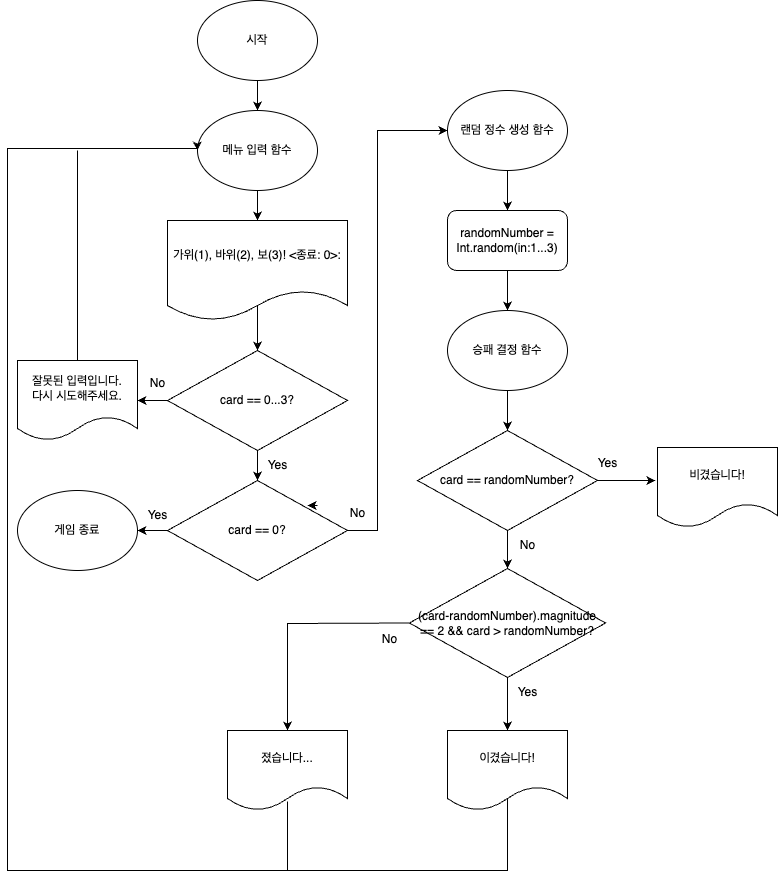

The diagram above was exported from draw.io. Its source (the exported page's mxGraphModel, read from the mxfile embedded in the PNG):
<mxGraphModel dx="1299" dy="869" grid="1" gridSize="10" guides="1" tooltips="1" connect="1" arrows="1" fold="1" page="1" pageScale="1" pageWidth="827" pageHeight="1169" math="0" shadow="0">
  <root>
    <mxCell id="0" />
    <mxCell id="1" parent="0" />
    <mxCell id="WXg7TYhEc4X2Hc3_msgh-1" value="시작" style="ellipse;whiteSpace=wrap;html=1;" vertex="1" parent="1">
      <mxGeometry x="220" y="240" width="120" height="80" as="geometry" />
    </mxCell>
    <mxCell id="WXg7TYhEc4X2Hc3_msgh-6" value="randomNumber =&lt;br style=&quot;border-color: var(--border-color);&quot;&gt;Int.random(in:1...3)" style="rounded=1;whiteSpace=wrap;html=1;" vertex="1" parent="1">
      <mxGeometry x="470" y="450" width="120" height="60" as="geometry" />
    </mxCell>
    <mxCell id="WXg7TYhEc4X2Hc3_msgh-19" value="" style="edgeStyle=orthogonalEdgeStyle;rounded=0;orthogonalLoop=1;jettySize=auto;html=1;exitX=0.5;exitY=0.85;exitDx=0;exitDy=0;exitPerimeter=0;" edge="1" parent="1" source="WXg7TYhEc4X2Hc3_msgh-7" target="WXg7TYhEc4X2Hc3_msgh-12">
      <mxGeometry relative="1" as="geometry" />
    </mxCell>
    <mxCell id="WXg7TYhEc4X2Hc3_msgh-7" value="가위(1), 바위(2), 보(3)! &amp;lt;종료: 0&amp;gt;:" style="shape=document;whiteSpace=wrap;html=1;boundedLbl=1;" vertex="1" parent="1">
      <mxGeometry x="190" y="460" width="180" height="100" as="geometry" />
    </mxCell>
    <mxCell id="WXg7TYhEc4X2Hc3_msgh-8" value="랜덤 정수 생성 함수" style="ellipse;whiteSpace=wrap;html=1;" vertex="1" parent="1">
      <mxGeometry x="470" y="330" width="120" height="80" as="geometry" />
    </mxCell>
    <mxCell id="WXg7TYhEc4X2Hc3_msgh-20" value="" style="edgeStyle=orthogonalEdgeStyle;rounded=0;orthogonalLoop=1;jettySize=auto;html=1;" edge="1" parent="1" source="WXg7TYhEc4X2Hc3_msgh-9" target="WXg7TYhEc4X2Hc3_msgh-7">
      <mxGeometry relative="1" as="geometry" />
    </mxCell>
    <mxCell id="WXg7TYhEc4X2Hc3_msgh-9" value="메뉴 입력 함수" style="ellipse;whiteSpace=wrap;html=1;" vertex="1" parent="1">
      <mxGeometry x="220" y="350" width="120" height="80" as="geometry" />
    </mxCell>
    <mxCell id="WXg7TYhEc4X2Hc3_msgh-11" value="" style="endArrow=classic;html=1;rounded=0;exitX=0.5;exitY=1;exitDx=0;exitDy=0;entryX=0.5;entryY=0;entryDx=0;entryDy=0;" edge="1" parent="1" source="WXg7TYhEc4X2Hc3_msgh-8" target="WXg7TYhEc4X2Hc3_msgh-6">
      <mxGeometry width="50" height="50" relative="1" as="geometry">
        <mxPoint x="840" y="360" as="sourcePoint" />
        <mxPoint x="890" y="310" as="targetPoint" />
      </mxGeometry>
    </mxCell>
    <mxCell id="WXg7TYhEc4X2Hc3_msgh-35" value="" style="edgeStyle=orthogonalEdgeStyle;rounded=0;orthogonalLoop=1;jettySize=auto;html=1;" edge="1" parent="1" source="WXg7TYhEc4X2Hc3_msgh-12" target="WXg7TYhEc4X2Hc3_msgh-24">
      <mxGeometry relative="1" as="geometry" />
    </mxCell>
    <mxCell id="WXg7TYhEc4X2Hc3_msgh-12" value="card == 0...3?" style="rhombus;whiteSpace=wrap;html=1;" vertex="1" parent="1">
      <mxGeometry x="190" y="590" width="180" height="100" as="geometry" />
    </mxCell>
    <mxCell id="WXg7TYhEc4X2Hc3_msgh-15" value="" style="endArrow=classic;html=1;rounded=0;exitX=0.5;exitY=1;exitDx=0;exitDy=0;" edge="1" parent="1" source="WXg7TYhEc4X2Hc3_msgh-1" target="WXg7TYhEc4X2Hc3_msgh-9">
      <mxGeometry width="50" height="50" relative="1" as="geometry">
        <mxPoint x="470" y="460" as="sourcePoint" />
        <mxPoint x="520" y="410" as="targetPoint" />
      </mxGeometry>
    </mxCell>
    <mxCell id="WXg7TYhEc4X2Hc3_msgh-21" style="edgeStyle=orthogonalEdgeStyle;rounded=0;orthogonalLoop=1;jettySize=auto;html=1;exitX=1;exitY=0.25;exitDx=0;exitDy=0;entryX=0.917;entryY=0.25;entryDx=0;entryDy=0;entryPerimeter=0;" edge="1" parent="1">
      <mxGeometry relative="1" as="geometry">
        <mxPoint x="340" y="745" as="sourcePoint" />
        <mxPoint x="330.03999999999996" y="745" as="targetPoint" />
      </mxGeometry>
    </mxCell>
    <mxCell id="WXg7TYhEc4X2Hc3_msgh-22" value="" style="endArrow=classic;html=1;rounded=0;entryX=0;entryY=0.5;entryDx=0;entryDy=0;exitX=1;exitY=0.5;exitDx=0;exitDy=0;" edge="1" parent="1" source="WXg7TYhEc4X2Hc3_msgh-34" target="WXg7TYhEc4X2Hc3_msgh-8">
      <mxGeometry width="50" height="50" relative="1" as="geometry">
        <mxPoint x="380" y="630" as="sourcePoint" />
        <mxPoint x="410" y="300" as="targetPoint" />
        <Array as="points">
          <mxPoint x="400" y="770" />
          <mxPoint x="400" y="370" />
        </Array>
      </mxGeometry>
    </mxCell>
    <mxCell id="WXg7TYhEc4X2Hc3_msgh-32" value="" style="edgeStyle=orthogonalEdgeStyle;rounded=0;orthogonalLoop=1;jettySize=auto;html=1;entryX=0.5;entryY=0;entryDx=0;entryDy=0;" edge="1" parent="1" source="WXg7TYhEc4X2Hc3_msgh-23" target="WXg7TYhEc4X2Hc3_msgh-47">
      <mxGeometry relative="1" as="geometry">
        <mxPoint x="530" y="680" as="targetPoint" />
      </mxGeometry>
    </mxCell>
    <mxCell id="WXg7TYhEc4X2Hc3_msgh-23" value="승패 결정 함수" style="ellipse;whiteSpace=wrap;html=1;" vertex="1" parent="1">
      <mxGeometry x="470" y="550" width="120" height="80" as="geometry" />
    </mxCell>
    <mxCell id="WXg7TYhEc4X2Hc3_msgh-24" value="잘못된 입력입니다. &lt;br&gt;다시 시도해주세요." style="shape=document;whiteSpace=wrap;html=1;boundedLbl=1;" vertex="1" parent="1">
      <mxGeometry x="40" y="600" width="120" height="80" as="geometry" />
    </mxCell>
    <mxCell id="WXg7TYhEc4X2Hc3_msgh-31" value="" style="endArrow=classic;html=1;rounded=0;entryX=0.5;entryY=0;entryDx=0;entryDy=0;exitX=0.5;exitY=1;exitDx=0;exitDy=0;" edge="1" parent="1" source="WXg7TYhEc4X2Hc3_msgh-6" target="WXg7TYhEc4X2Hc3_msgh-23">
      <mxGeometry width="50" height="50" relative="1" as="geometry">
        <mxPoint x="510" y="560" as="sourcePoint" />
        <mxPoint x="560" y="510" as="targetPoint" />
      </mxGeometry>
    </mxCell>
    <mxCell id="WXg7TYhEc4X2Hc3_msgh-38" value="" style="edgeStyle=orthogonalEdgeStyle;rounded=0;orthogonalLoop=1;jettySize=auto;html=1;" edge="1" parent="1" source="WXg7TYhEc4X2Hc3_msgh-34" target="WXg7TYhEc4X2Hc3_msgh-37">
      <mxGeometry relative="1" as="geometry" />
    </mxCell>
    <mxCell id="WXg7TYhEc4X2Hc3_msgh-34" value="card == 0?" style="rhombus;whiteSpace=wrap;html=1;" vertex="1" parent="1">
      <mxGeometry x="190" y="720" width="180" height="100" as="geometry" />
    </mxCell>
    <mxCell id="WXg7TYhEc4X2Hc3_msgh-36" value="" style="endArrow=classic;html=1;rounded=0;exitX=0.5;exitY=1;exitDx=0;exitDy=0;entryX=0.5;entryY=0;entryDx=0;entryDy=0;" edge="1" parent="1" source="WXg7TYhEc4X2Hc3_msgh-12" target="WXg7TYhEc4X2Hc3_msgh-34">
      <mxGeometry width="50" height="50" relative="1" as="geometry">
        <mxPoint x="330" y="610" as="sourcePoint" />
        <mxPoint x="380" y="560" as="targetPoint" />
      </mxGeometry>
    </mxCell>
    <mxCell id="WXg7TYhEc4X2Hc3_msgh-37" value="게임 종료" style="ellipse;whiteSpace=wrap;html=1;" vertex="1" parent="1">
      <mxGeometry x="40" y="730" width="120" height="80" as="geometry" />
    </mxCell>
    <mxCell id="WXg7TYhEc4X2Hc3_msgh-40" value="No" style="text;html=1;align=center;verticalAlign=middle;resizable=0;points=[];autosize=1;strokeColor=none;fillColor=none;" vertex="1" parent="1">
      <mxGeometry x="160" y="608" width="40" height="30" as="geometry" />
    </mxCell>
    <mxCell id="WXg7TYhEc4X2Hc3_msgh-41" value="Yes" style="text;html=1;align=center;verticalAlign=middle;resizable=0;points=[];autosize=1;strokeColor=none;fillColor=none;" vertex="1" parent="1">
      <mxGeometry x="280" y="690" width="40" height="30" as="geometry" />
    </mxCell>
    <mxCell id="WXg7TYhEc4X2Hc3_msgh-42" value="Yes" style="text;html=1;align=center;verticalAlign=middle;resizable=0;points=[];autosize=1;strokeColor=none;fillColor=none;" vertex="1" parent="1">
      <mxGeometry x="160" y="740" width="40" height="30" as="geometry" />
    </mxCell>
    <mxCell id="WXg7TYhEc4X2Hc3_msgh-44" value="No" style="text;html=1;align=center;verticalAlign=middle;resizable=0;points=[];autosize=1;strokeColor=none;fillColor=none;" vertex="1" parent="1">
      <mxGeometry x="360" y="738" width="40" height="30" as="geometry" />
    </mxCell>
    <mxCell id="WXg7TYhEc4X2Hc3_msgh-49" value="" style="edgeStyle=orthogonalEdgeStyle;rounded=0;orthogonalLoop=1;jettySize=auto;html=1;entryX=-0.017;entryY=0.413;entryDx=0;entryDy=0;entryPerimeter=0;" edge="1" parent="1" source="WXg7TYhEc4X2Hc3_msgh-47" target="WXg7TYhEc4X2Hc3_msgh-48">
      <mxGeometry relative="1" as="geometry">
        <mxPoint x="660" y="720" as="targetPoint" />
      </mxGeometry>
    </mxCell>
    <mxCell id="WXg7TYhEc4X2Hc3_msgh-55" value="" style="edgeStyle=orthogonalEdgeStyle;rounded=0;orthogonalLoop=1;jettySize=auto;html=1;" edge="1" parent="1" source="WXg7TYhEc4X2Hc3_msgh-47" target="WXg7TYhEc4X2Hc3_msgh-50">
      <mxGeometry relative="1" as="geometry" />
    </mxCell>
    <mxCell id="WXg7TYhEc4X2Hc3_msgh-47" value="card == randomNumber?" style="rhombus;whiteSpace=wrap;html=1;" vertex="1" parent="1">
      <mxGeometry x="440" y="670" width="180" height="100" as="geometry" />
    </mxCell>
    <mxCell id="WXg7TYhEc4X2Hc3_msgh-48" value="비겼습니다!" style="shape=document;whiteSpace=wrap;html=1;boundedLbl=1;" vertex="1" parent="1">
      <mxGeometry x="680" y="687" width="120" height="80" as="geometry" />
    </mxCell>
    <mxCell id="WXg7TYhEc4X2Hc3_msgh-82" value="" style="edgeStyle=orthogonalEdgeStyle;rounded=0;orthogonalLoop=1;jettySize=auto;html=1;entryX=0.5;entryY=0;entryDx=0;entryDy=0;" edge="1" parent="1" source="WXg7TYhEc4X2Hc3_msgh-50" target="WXg7TYhEc4X2Hc3_msgh-97">
      <mxGeometry relative="1" as="geometry">
        <mxPoint x="530" y="950" as="targetPoint" />
      </mxGeometry>
    </mxCell>
    <mxCell id="WXg7TYhEc4X2Hc3_msgh-50" value="(card-randomNumber).magnitude&lt;br&gt;== 2 &amp;amp;&amp;amp; card &amp;gt; randomNumber?" style="rhombus;whiteSpace=wrap;html=1;" vertex="1" parent="1">
      <mxGeometry x="431.9" y="808" width="196.2" height="109" as="geometry" />
    </mxCell>
    <mxCell id="WXg7TYhEc4X2Hc3_msgh-57" value="Yes" style="text;html=1;align=center;verticalAlign=middle;resizable=0;points=[];autosize=1;strokeColor=none;fillColor=none;" vertex="1" parent="1">
      <mxGeometry x="610" y="688" width="40" height="30" as="geometry" />
    </mxCell>
    <mxCell id="WXg7TYhEc4X2Hc3_msgh-59" value="No" style="text;html=1;align=center;verticalAlign=middle;resizable=0;points=[];autosize=1;strokeColor=none;fillColor=none;" vertex="1" parent="1">
      <mxGeometry x="530" y="770" width="40" height="30" as="geometry" />
    </mxCell>
    <mxCell id="WXg7TYhEc4X2Hc3_msgh-84" value="" style="edgeStyle=orthogonalEdgeStyle;rounded=0;orthogonalLoop=1;jettySize=auto;html=1;exitX=0.5;exitY=0.838;exitDx=0;exitDy=0;exitPerimeter=0;entryX=0;entryY=0.5;entryDx=0;entryDy=0;" edge="1" parent="1" source="WXg7TYhEc4X2Hc3_msgh-97" target="WXg7TYhEc4X2Hc3_msgh-9">
      <mxGeometry relative="1" as="geometry">
        <mxPoint x="530" y="1050" as="sourcePoint" />
        <mxPoint x="530" y="1109" as="targetPoint" />
        <Array as="points">
          <mxPoint x="530" y="1110" />
          <mxPoint x="30" y="1110" />
          <mxPoint x="30" y="388" />
          <mxPoint x="220" y="388" />
        </Array>
      </mxGeometry>
    </mxCell>
    <mxCell id="WXg7TYhEc4X2Hc3_msgh-77" value="No" style="text;html=1;align=center;verticalAlign=middle;resizable=0;points=[];autosize=1;strokeColor=none;fillColor=none;" vertex="1" parent="1">
      <mxGeometry x="391.9" y="864" width="40" height="30" as="geometry" />
    </mxCell>
    <mxCell id="WXg7TYhEc4X2Hc3_msgh-81" value="" style="endArrow=classic;html=1;rounded=0;exitX=0;exitY=0.5;exitDx=0;exitDy=0;entryX=0.5;entryY=0;entryDx=0;entryDy=0;entryPerimeter=0;" edge="1" parent="1" source="WXg7TYhEc4X2Hc3_msgh-50" target="WXg7TYhEc4X2Hc3_msgh-100">
      <mxGeometry width="50" height="50" relative="1" as="geometry">
        <mxPoint x="420" y="760" as="sourcePoint" />
        <mxPoint x="310" y="950" as="targetPoint" />
        <Array as="points">
          <mxPoint x="310" y="863" />
        </Array>
      </mxGeometry>
    </mxCell>
    <mxCell id="WXg7TYhEc4X2Hc3_msgh-83" value="Yes" style="text;html=1;align=center;verticalAlign=middle;resizable=0;points=[];autosize=1;strokeColor=none;fillColor=none;" vertex="1" parent="1">
      <mxGeometry x="530" y="917" width="40" height="30" as="geometry" />
    </mxCell>
    <mxCell id="WXg7TYhEc4X2Hc3_msgh-97" value="이겼습니다!" style="shape=document;whiteSpace=wrap;html=1;boundedLbl=1;" vertex="1" parent="1">
      <mxGeometry x="470" y="970" width="120" height="80" as="geometry" />
    </mxCell>
    <mxCell id="WXg7TYhEc4X2Hc3_msgh-100" value="졌습니다..." style="shape=document;whiteSpace=wrap;html=1;boundedLbl=1;" vertex="1" parent="1">
      <mxGeometry x="250" y="970" width="120" height="80" as="geometry" />
    </mxCell>
    <mxCell id="WXg7TYhEc4X2Hc3_msgh-101" value="" style="endArrow=none;html=1;rounded=0;entryX=0.5;entryY=0.888;entryDx=0;entryDy=0;entryPerimeter=0;" edge="1" parent="1" target="WXg7TYhEc4X2Hc3_msgh-100">
      <mxGeometry width="50" height="50" relative="1" as="geometry">
        <mxPoint x="310" y="1110" as="sourcePoint" />
        <mxPoint x="290" y="730" as="targetPoint" />
      </mxGeometry>
    </mxCell>
    <mxCell id="WXg7TYhEc4X2Hc3_msgh-102" value="" style="endArrow=none;html=1;rounded=0;exitX=0.5;exitY=0;exitDx=0;exitDy=0;" edge="1" parent="1" source="WXg7TYhEc4X2Hc3_msgh-24">
      <mxGeometry width="50" height="50" relative="1" as="geometry">
        <mxPoint x="240" y="720" as="sourcePoint" />
        <mxPoint x="100" y="390" as="targetPoint" />
      </mxGeometry>
    </mxCell>
  </root>
</mxGraphModel>